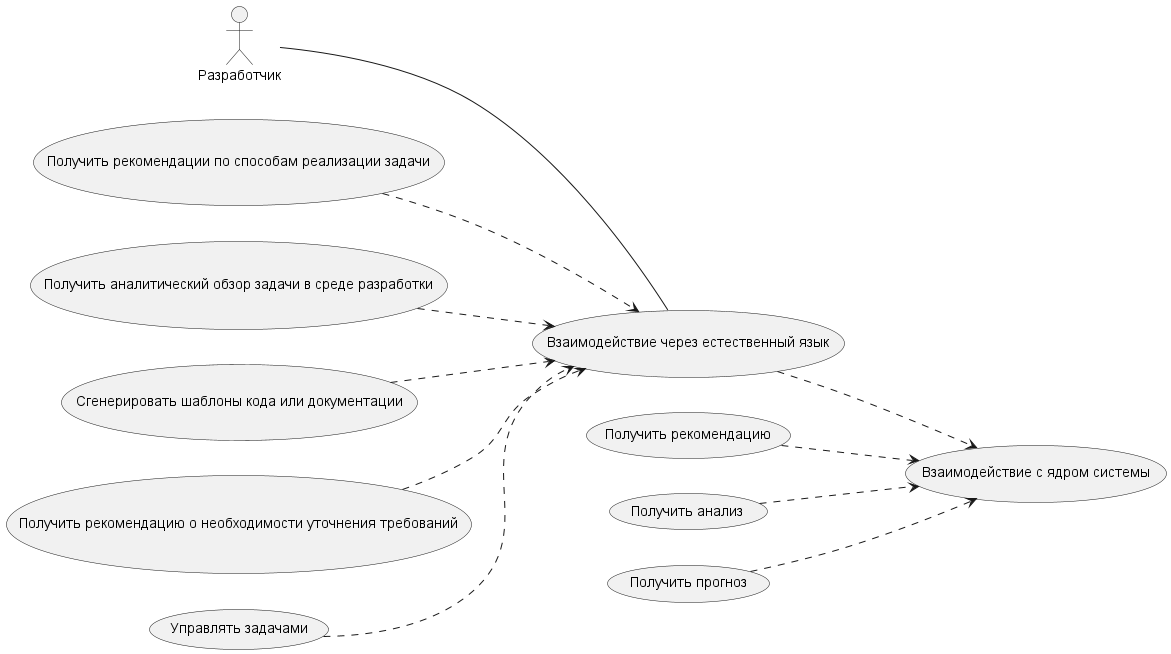

The diagram above was rendered by PlantUML. Its source (embedded in the PNG):
@startuml c
left to right direction

actor "Разработчик" as Dev

usecase "Получить рекомендации по способам реализации задачи" as UC1
usecase "Получить аналитический обзор задачи в среде разработки" as UC2
usecase "Сгенерировать шаблоны кода или документации" as UC3
usecase "Получить рекомендацию о необходимости уточнения требований" as UC4
usecase "Управлять задачами" as UC5
usecase "Взаимодействие через естественный язык" as UC6
usecase "Взаимодействие с ядром системы" as idro
usecase "Получить рекомендацию" as rek
usecase "Получить анализ" as analiz
usecase "Получить прогноз" as prognoz

Dev -- UC6
UC6 ..> idro
rek ..> idro
analiz ..> idro
prognoz ..> idro
UC1 ..> UC6
UC2 ..> UC6
UC3 ..> UC6
UC4 ..> UC6
UC5 ..> UC6

@enduml